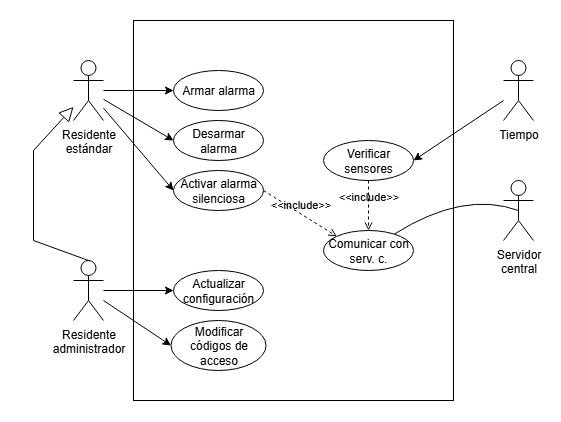

The diagram above was exported from draw.io. Its source (the exported page's mxGraphModel, read from the mxfile embedded in the PNG):
<mxGraphModel dx="955" dy="534" grid="1" gridSize="10" guides="1" tooltips="1" connect="1" arrows="1" fold="1" page="1" pageScale="1" pageWidth="827" pageHeight="1169" math="0" shadow="0">
  <root>
    <mxCell id="0" />
    <mxCell id="1" parent="0" />
    <mxCell id="At6H3FXNAB8EF-kRMmXr-5" style="rounded=0;orthogonalLoop=1;jettySize=auto;html=1;entryX=0;entryY=0.5;entryDx=0;entryDy=0;" edge="1" parent="1" source="At6H3FXNAB8EF-kRMmXr-1" target="At6H3FXNAB8EF-kRMmXr-4">
      <mxGeometry relative="1" as="geometry" />
    </mxCell>
    <mxCell id="At6H3FXNAB8EF-kRMmXr-18" style="rounded=0;orthogonalLoop=1;jettySize=auto;html=1;entryX=0;entryY=0.5;entryDx=0;entryDy=0;" edge="1" parent="1" source="At6H3FXNAB8EF-kRMmXr-1" target="At6H3FXNAB8EF-kRMmXr-17">
      <mxGeometry relative="1" as="geometry" />
    </mxCell>
    <mxCell id="At6H3FXNAB8EF-kRMmXr-20" style="rounded=0;orthogonalLoop=1;jettySize=auto;html=1;entryX=0;entryY=0.5;entryDx=0;entryDy=0;" edge="1" parent="1" source="At6H3FXNAB8EF-kRMmXr-1" target="At6H3FXNAB8EF-kRMmXr-19">
      <mxGeometry relative="1" as="geometry" />
    </mxCell>
    <mxCell id="At6H3FXNAB8EF-kRMmXr-1" value="Residente&lt;br&gt;estándar" style="shape=umlActor;html=1;verticalLabelPosition=bottom;verticalAlign=top;align=center;" vertex="1" parent="1">
      <mxGeometry x="220" y="120" width="30" height="60" as="geometry" />
    </mxCell>
    <mxCell id="At6H3FXNAB8EF-kRMmXr-2" value="" style="whiteSpace=wrap;html=1;fillColor=none;" vertex="1" parent="1">
      <mxGeometry x="280" y="80" width="320" height="380" as="geometry" />
    </mxCell>
    <mxCell id="At6H3FXNAB8EF-kRMmXr-4" value="Armar alarma" style="ellipse;whiteSpace=wrap;html=1;" vertex="1" parent="1">
      <mxGeometry x="320" y="130" width="90" height="40" as="geometry" />
    </mxCell>
    <mxCell id="At6H3FXNAB8EF-kRMmXr-6" value="Actualizar&lt;br&gt;configuración" style="ellipse;whiteSpace=wrap;html=1;" vertex="1" parent="1">
      <mxGeometry x="320" y="330" width="90" height="40" as="geometry" />
    </mxCell>
    <mxCell id="At6H3FXNAB8EF-kRMmXr-7" value="Modificar códigos de acceso" style="ellipse;whiteSpace=wrap;html=1;" vertex="1" parent="1">
      <mxGeometry x="317.5" y="380" width="95" height="50" as="geometry" />
    </mxCell>
    <mxCell id="At6H3FXNAB8EF-kRMmXr-21" style="rounded=0;orthogonalLoop=1;jettySize=auto;html=1;entryX=0;entryY=0.5;entryDx=0;entryDy=0;" edge="1" parent="1" source="At6H3FXNAB8EF-kRMmXr-10" target="At6H3FXNAB8EF-kRMmXr-7">
      <mxGeometry relative="1" as="geometry" />
    </mxCell>
    <mxCell id="At6H3FXNAB8EF-kRMmXr-10" value="Residente &lt;br&gt;administrador" style="shape=umlActor;html=1;verticalLabelPosition=bottom;verticalAlign=top;align=center;" vertex="1" parent="1">
      <mxGeometry x="220" y="320" width="30" height="60" as="geometry" />
    </mxCell>
    <mxCell id="At6H3FXNAB8EF-kRMmXr-26" style="rounded=0;orthogonalLoop=1;jettySize=auto;html=1;entryX=1;entryY=0.5;entryDx=0;entryDy=0;" edge="1" parent="1" source="At6H3FXNAB8EF-kRMmXr-11" target="At6H3FXNAB8EF-kRMmXr-24">
      <mxGeometry relative="1" as="geometry" />
    </mxCell>
    <mxCell id="At6H3FXNAB8EF-kRMmXr-11" value="Tiempo" style="shape=umlActor;html=1;verticalLabelPosition=bottom;verticalAlign=top;align=center;" vertex="1" parent="1">
      <mxGeometry x="650" y="120" width="30" height="60" as="geometry" />
    </mxCell>
    <mxCell id="At6H3FXNAB8EF-kRMmXr-16" value="" style="edgeStyle=none;html=1;endArrow=block;endFill=0;endSize=12;verticalAlign=bottom;rounded=0;exitX=0.5;exitY=0;exitDx=0;exitDy=0;exitPerimeter=0;" edge="1" parent="1" source="At6H3FXNAB8EF-kRMmXr-10" target="At6H3FXNAB8EF-kRMmXr-1">
      <mxGeometry width="160" relative="1" as="geometry">
        <mxPoint x="190" y="320" as="sourcePoint" />
        <mxPoint x="235" y="180" as="targetPoint" />
        <Array as="points">
          <mxPoint x="180" y="300" />
          <mxPoint x="180" y="210" />
        </Array>
      </mxGeometry>
    </mxCell>
    <mxCell id="At6H3FXNAB8EF-kRMmXr-17" value="Desarmar alarma" style="ellipse;whiteSpace=wrap;html=1;" vertex="1" parent="1">
      <mxGeometry x="320" y="180" width="90" height="40" as="geometry" />
    </mxCell>
    <mxCell id="At6H3FXNAB8EF-kRMmXr-19" value="Activar alarma&lt;br&gt;silenciosa" style="ellipse;whiteSpace=wrap;html=1;" vertex="1" parent="1">
      <mxGeometry x="320" y="230" width="90" height="40" as="geometry" />
    </mxCell>
    <mxCell id="At6H3FXNAB8EF-kRMmXr-22" style="rounded=0;orthogonalLoop=1;jettySize=auto;html=1;entryX=0;entryY=0.5;entryDx=0;entryDy=0;" edge="1" parent="1" source="At6H3FXNAB8EF-kRMmXr-10" target="At6H3FXNAB8EF-kRMmXr-6">
      <mxGeometry relative="1" as="geometry">
        <mxPoint x="340" y="400" as="sourcePoint" />
        <mxPoint x="448" y="413" as="targetPoint" />
      </mxGeometry>
    </mxCell>
    <mxCell id="At6H3FXNAB8EF-kRMmXr-24" value="Verificar&lt;br&gt;sensores" style="ellipse;whiteSpace=wrap;html=1;" vertex="1" parent="1">
      <mxGeometry x="470" y="200" width="90" height="40" as="geometry" />
    </mxCell>
    <mxCell id="At6H3FXNAB8EF-kRMmXr-27" value="Servidor&lt;br&gt;central" style="shape=umlActor;html=1;verticalLabelPosition=bottom;verticalAlign=top;align=center;" vertex="1" parent="1">
      <mxGeometry x="650" y="240" width="30" height="60" as="geometry" />
    </mxCell>
    <mxCell id="At6H3FXNAB8EF-kRMmXr-31" value="Comunicar con&lt;br&gt;serv. c." style="ellipse;whiteSpace=wrap;html=1;" vertex="1" parent="1">
      <mxGeometry x="470" y="290" width="90" height="40" as="geometry" />
    </mxCell>
    <mxCell id="At6H3FXNAB8EF-kRMmXr-34" value="&amp;lt;&amp;lt;include&amp;gt;&amp;gt;" style="edgeStyle=none;html=1;endArrow=open;verticalAlign=bottom;dashed=1;labelBackgroundColor=none;rounded=0;entryX=0;entryY=0;entryDx=0;entryDy=0;exitX=1;exitY=0.5;exitDx=0;exitDy=0;" edge="1" parent="1" source="At6H3FXNAB8EF-kRMmXr-19" target="At6H3FXNAB8EF-kRMmXr-31">
      <mxGeometry width="160" relative="1" as="geometry">
        <mxPoint x="330" y="290" as="sourcePoint" />
        <mxPoint x="490" y="290" as="targetPoint" />
      </mxGeometry>
    </mxCell>
    <mxCell id="At6H3FXNAB8EF-kRMmXr-35" value="&amp;lt;&amp;lt;include&amp;gt;&amp;gt;" style="edgeStyle=none;html=1;endArrow=open;verticalAlign=bottom;dashed=1;labelBackgroundColor=none;rounded=0;entryX=0.5;entryY=0;entryDx=0;entryDy=0;exitX=0.5;exitY=1;exitDx=0;exitDy=0;" edge="1" parent="1" source="At6H3FXNAB8EF-kRMmXr-24" target="At6H3FXNAB8EF-kRMmXr-31">
      <mxGeometry width="160" relative="1" as="geometry">
        <mxPoint x="530" y="250" as="sourcePoint" />
        <mxPoint x="603" y="296" as="targetPoint" />
      </mxGeometry>
    </mxCell>
    <mxCell id="At6H3FXNAB8EF-kRMmXr-36" style="rounded=0;orthogonalLoop=1;jettySize=auto;html=1;entryX=0.5;entryY=0.5;entryDx=0;entryDy=0;entryPerimeter=0;endArrow=none;endFill=0;curved=1;" edge="1" parent="1" source="At6H3FXNAB8EF-kRMmXr-31" target="At6H3FXNAB8EF-kRMmXr-27">
      <mxGeometry relative="1" as="geometry">
        <Array as="points">
          <mxPoint x="610" y="250" />
        </Array>
      </mxGeometry>
    </mxCell>
  </root>
</mxGraphModel>